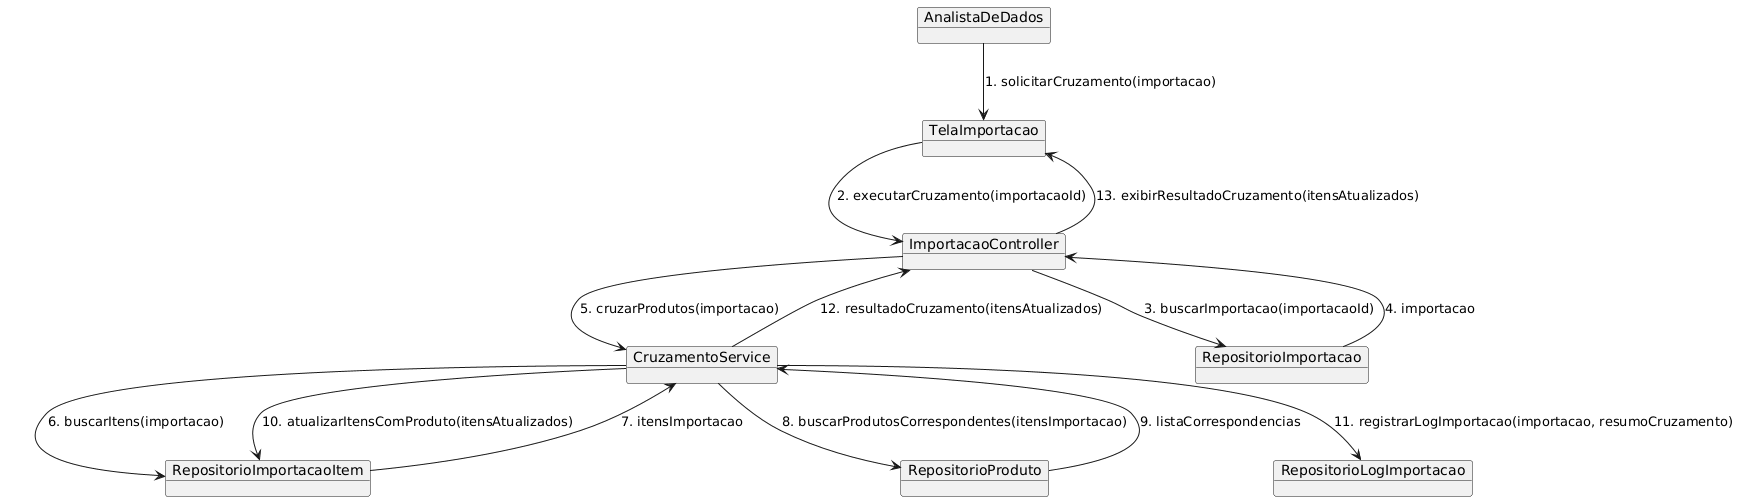

The diagram above was rendered by PlantUML. Its source (embedded in the PNG):
@startuml
' Figura 26 - Diagrama de comunicação - UC10 (Cruzar produtos)

object AnalistaDeDados
object TelaImportacao
object ImportacaoController
object CruzamentoService
object RepositorioImportacao
object RepositorioImportacaoItem
object RepositorioProduto
object RepositorioLogImportacao

AnalistaDeDados --> TelaImportacao : 1. solicitarCruzamento(importacao)
TelaImportacao --> ImportacaoController : 2. executarCruzamento(importacaoId)
ImportacaoController --> RepositorioImportacao : 3. buscarImportacao(importacaoId)
RepositorioImportacao --> ImportacaoController : 4. importacao
ImportacaoController --> CruzamentoService : 5. cruzarProdutos(importacao)
CruzamentoService --> RepositorioImportacaoItem : 6. buscarItens(importacao)
RepositorioImportacaoItem --> CruzamentoService : 7. itensImportacao
CruzamentoService --> RepositorioProduto : 8. buscarProdutosCorrespondentes(itensImportacao)
RepositorioProduto --> CruzamentoService : 9. listaCorrespondencias
CruzamentoService --> RepositorioImportacaoItem : 10. atualizarItensComProduto(itensAtualizados)
CruzamentoService --> RepositorioLogImportacao : 11. registrarLogImportacao(importacao, resumoCruzamento)
CruzamentoService --> ImportacaoController : 12. resultadoCruzamento(itensAtualizados)
ImportacaoController --> TelaImportacao : 13. exibirResultadoCruzamento(itensAtualizados)
@enduml